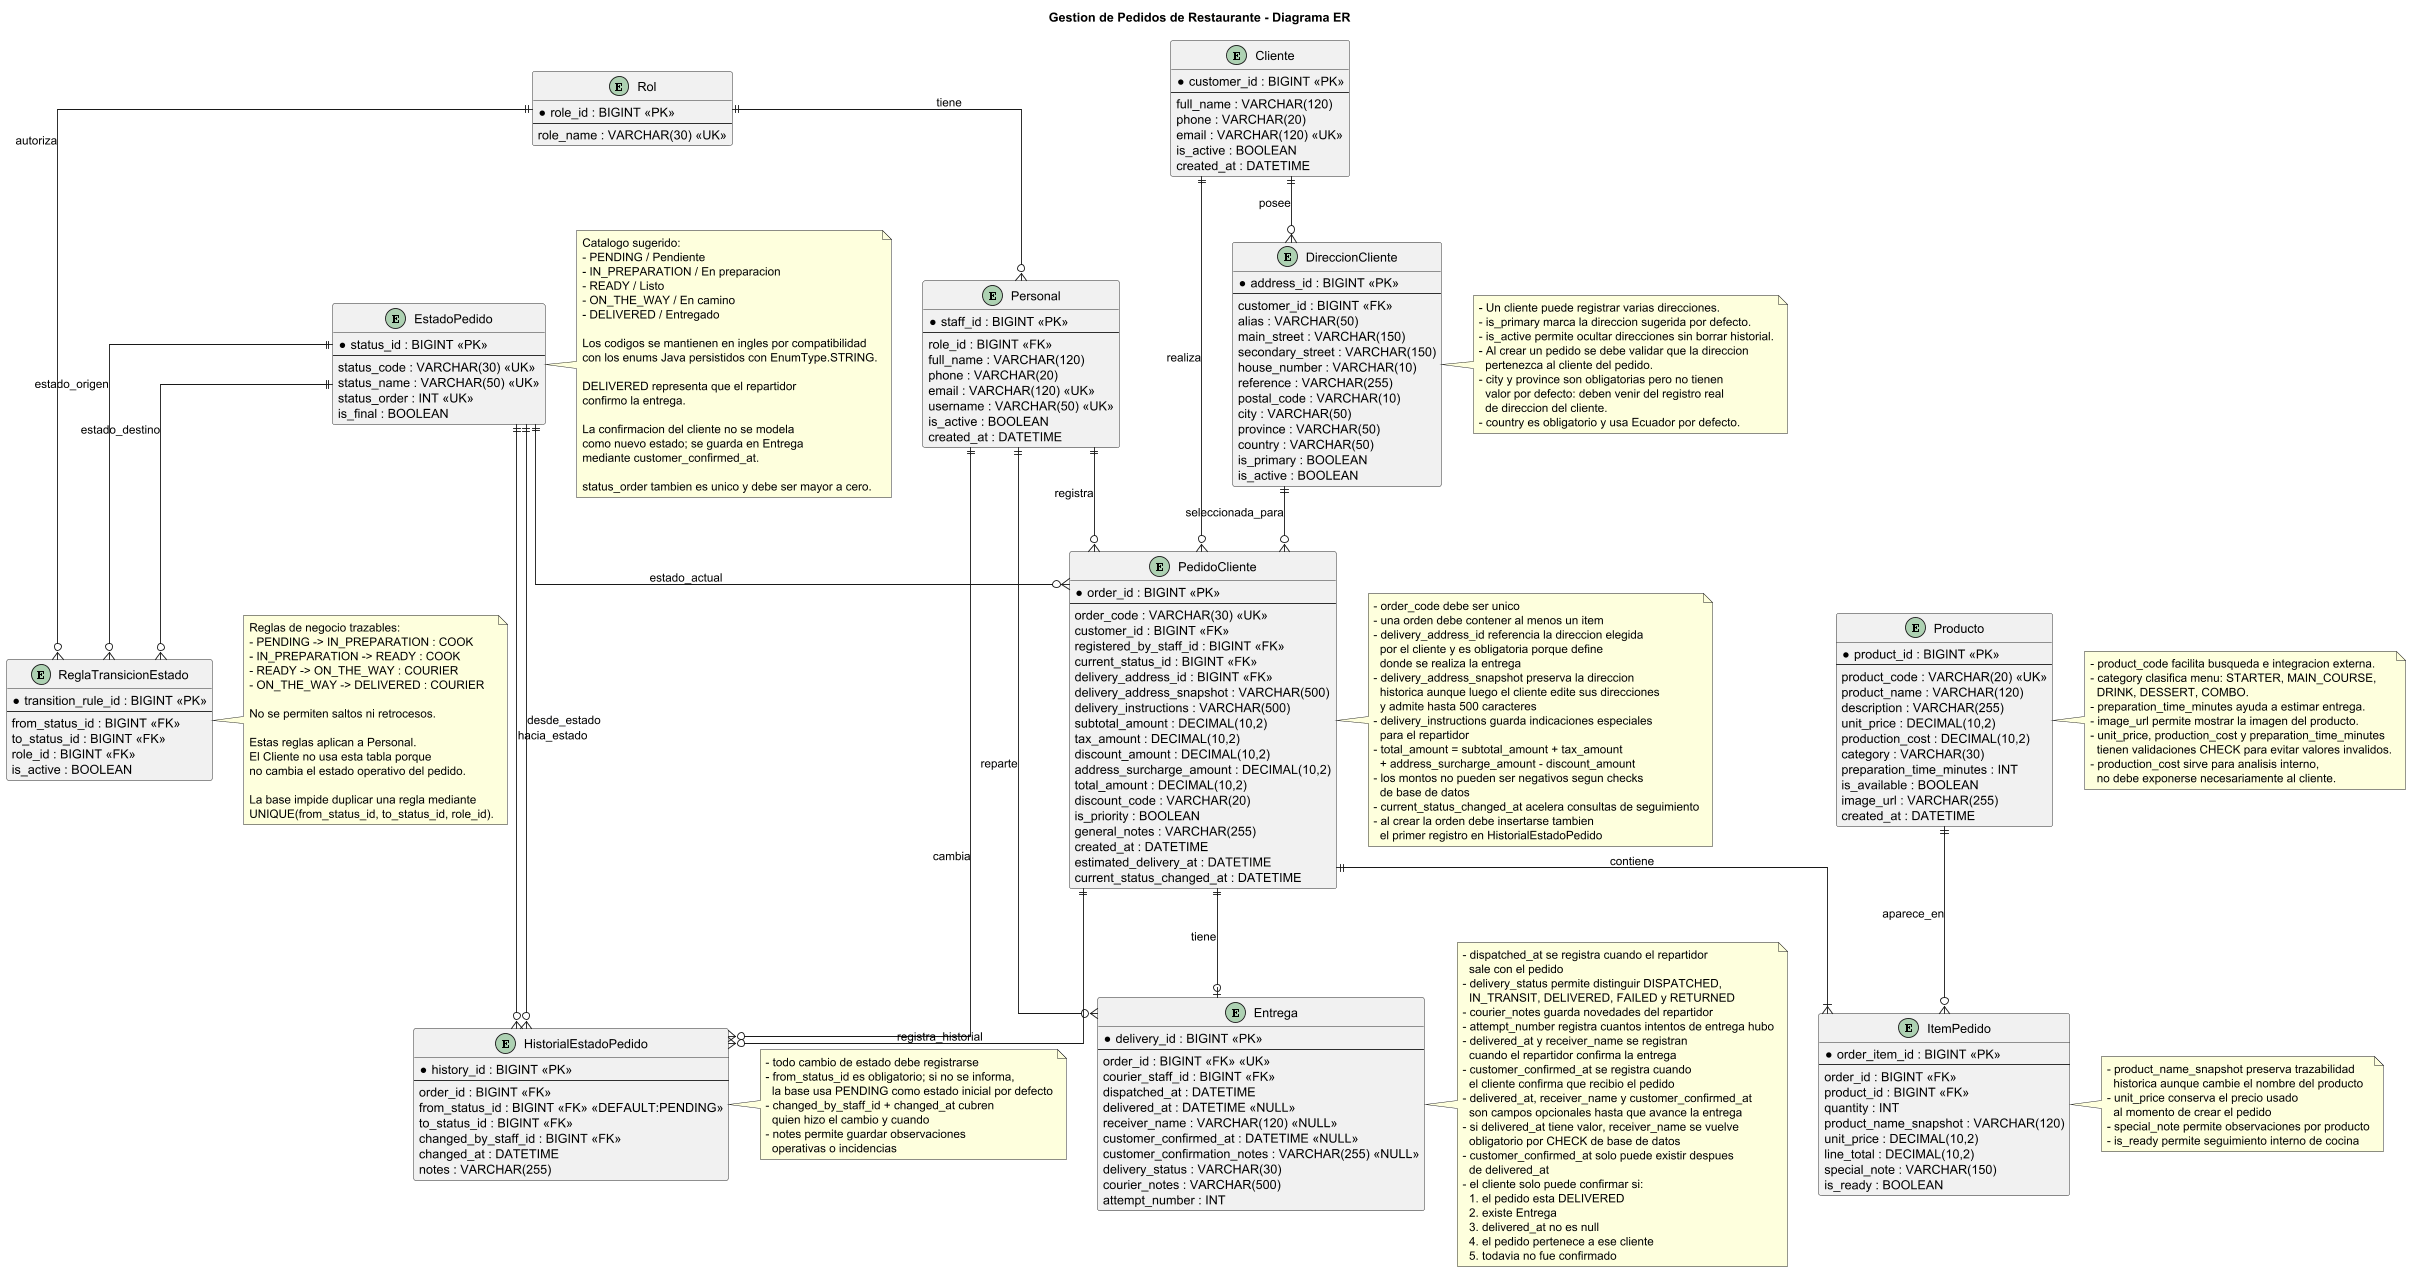

The diagram above was rendered by PlantUML. Its source (embedded in the PNG):
@startuml ER Diagram
title Gestion de Pedidos de Restaurante - Diagrama ER

hide methods
hide stereotypes
skinparam linetype ortho

entity "Rol" as Role {
  *role_id : BIGINT <<PK>>
  --
  role_name : VARCHAR(30) <<UK>>
}

entity "Personal" as Staff {
  *staff_id : BIGINT <<PK>>
  --
  role_id : BIGINT <<FK>>
  full_name : VARCHAR(120)
  phone : VARCHAR(20)
  email : VARCHAR(120) <<UK>>
  username : VARCHAR(50) <<UK>>
  is_active : BOOLEAN
  created_at : DATETIME
}

entity "Cliente" as Customer {
  *customer_id : BIGINT <<PK>>
  --
  full_name : VARCHAR(120)
  phone : VARCHAR(20)
  email : VARCHAR(120) <<UK>>
  is_active : BOOLEAN
  created_at : DATETIME
}

entity "DireccionCliente" as CustomerAddress {
  *address_id : BIGINT <<PK>>
  --
  customer_id : BIGINT <<FK>>
  alias : VARCHAR(50)
  main_street : VARCHAR(150)
  secondary_street : VARCHAR(150)
  house_number : VARCHAR(10)
  reference : VARCHAR(255)
  postal_code : VARCHAR(10)
  city : VARCHAR(50)
  province : VARCHAR(50)
  country : VARCHAR(50)
  is_primary : BOOLEAN
  is_active : BOOLEAN
}

entity "Producto" as Product {
  *product_id : BIGINT <<PK>>
  --
  product_code : VARCHAR(20) <<UK>>
  product_name : VARCHAR(120)
  description : VARCHAR(255)
  unit_price : DECIMAL(10,2)
  production_cost : DECIMAL(10,2)
  category : VARCHAR(30)
  preparation_time_minutes : INT
  is_available : BOOLEAN
  image_url : VARCHAR(255)
  created_at : DATETIME
}

entity "EstadoPedido" as OrderStatus {
  *status_id : BIGINT <<PK>>
  --
  status_code : VARCHAR(30) <<UK>>
  status_name : VARCHAR(50) <<UK>>
  status_order : INT <<UK>>
  is_final : BOOLEAN
}

entity "ReglaTransicionEstado" as OrderStatusTransitionRule {
  *transition_rule_id : BIGINT <<PK>>
  --
  from_status_id : BIGINT <<FK>>
  to_status_id : BIGINT <<FK>>
  role_id : BIGINT <<FK>>
  is_active : BOOLEAN
}

entity "PedidoCliente" as CustomerOrder {
  *order_id : BIGINT <<PK>>
  --
  order_code : VARCHAR(30) <<UK>>
  customer_id : BIGINT <<FK>>
  registered_by_staff_id : BIGINT <<FK>>
  current_status_id : BIGINT <<FK>>
  delivery_address_id : BIGINT <<FK>>
  delivery_address_snapshot : VARCHAR(500)
  delivery_instructions : VARCHAR(500)
  subtotal_amount : DECIMAL(10,2)
  tax_amount : DECIMAL(10,2)
  discount_amount : DECIMAL(10,2)
  address_surcharge_amount : DECIMAL(10,2)
  total_amount : DECIMAL(10,2)
  discount_code : VARCHAR(20)
  is_priority : BOOLEAN
  general_notes : VARCHAR(255)
  created_at : DATETIME
  estimated_delivery_at : DATETIME
  current_status_changed_at : DATETIME
}

entity "ItemPedido" as OrderItem {
  *order_item_id : BIGINT <<PK>>
  --
  order_id : BIGINT <<FK>>
  product_id : BIGINT <<FK>>
  quantity : INT
  product_name_snapshot : VARCHAR(120)
  unit_price : DECIMAL(10,2)
  line_total : DECIMAL(10,2)
  special_note : VARCHAR(150)
  is_ready : BOOLEAN
}

entity "HistorialEstadoPedido" as OrderStatusHistory {
  *history_id : BIGINT <<PK>>
  --
  order_id : BIGINT <<FK>>
  from_status_id : BIGINT <<FK>> <<DEFAULT:PENDING>>
  to_status_id : BIGINT <<FK>>
  changed_by_staff_id : BIGINT <<FK>>
  changed_at : DATETIME
  notes : VARCHAR(255)
}

entity "Entrega" as Delivery {
  *delivery_id : BIGINT <<PK>>
  --
  order_id : BIGINT <<FK>> <<UK>>
  courier_staff_id : BIGINT <<FK>>
  dispatched_at : DATETIME
  delivered_at : DATETIME <<NULL>>
  receiver_name : VARCHAR(120) <<NULL>>
  customer_confirmed_at : DATETIME <<NULL>>
  customer_confirmation_notes : VARCHAR(255) <<NULL>>
  delivery_status : VARCHAR(30)
  courier_notes : VARCHAR(500)
  attempt_number : INT
}

Role ||--o{ Staff : tiene
Role ||--o{ OrderStatusTransitionRule : autoriza

Customer ||--o{ CustomerOrder : realiza
Customer ||--o{ CustomerAddress : posee
CustomerAddress ||--o{ CustomerOrder : seleccionada_para

Staff ||--o{ CustomerOrder : registra
Staff ||--o{ OrderStatusHistory : cambia
Staff ||--o{ Delivery : reparte

OrderStatus ||--o{ CustomerOrder : estado_actual
OrderStatus ||--o{ OrderStatusTransitionRule : estado_origen
OrderStatus ||--o{ OrderStatusTransitionRule : estado_destino
OrderStatus ||--o{ OrderStatusHistory : desde_estado
OrderStatus ||--o{ OrderStatusHistory : hacia_estado

CustomerOrder ||--|{ OrderItem : contiene
CustomerOrder ||--o{ OrderStatusHistory : registra_historial
CustomerOrder ||--o| Delivery : tiene

Product ||--o{ OrderItem : aparece_en

note right of CustomerOrder
- order_code debe ser unico
- una orden debe contener al menos un item
- delivery_address_id referencia la direccion elegida
  por el cliente y es obligatoria porque define
  donde se realiza la entrega
- delivery_address_snapshot preserva la direccion
  historica aunque luego el cliente edite sus direcciones
  y admite hasta 500 caracteres
- delivery_instructions guarda indicaciones especiales
  para el repartidor
- total_amount = subtotal_amount + tax_amount
  + address_surcharge_amount - discount_amount
- los montos no pueden ser negativos segun checks
  de base de datos
- current_status_changed_at acelera consultas de seguimiento
- al crear la orden debe insertarse tambien
  el primer registro en HistorialEstadoPedido
end note

note right of CustomerAddress
- Un cliente puede registrar varias direcciones.
- is_primary marca la direccion sugerida por defecto.
- is_active permite ocultar direcciones sin borrar historial.
- Al crear un pedido se debe validar que la direccion
  pertenezca al cliente del pedido.
- city y province son obligatorias pero no tienen
  valor por defecto: deben venir del registro real
  de direccion del cliente.
- country es obligatorio y usa Ecuador por defecto.
end note

note right of Product
- product_code facilita busqueda e integracion externa.
- category clasifica menu: STARTER, MAIN_COURSE,
  DRINK, DESSERT, COMBO.
- preparation_time_minutes ayuda a estimar entrega.
- image_url permite mostrar la imagen del producto.
- unit_price, production_cost y preparation_time_minutes
  tienen validaciones CHECK para evitar valores invalidos.
- production_cost sirve para analisis interno,
  no debe exponerse necesariamente al cliente.
end note

note right of OrderStatus
Catalogo sugerido:
- PENDING / Pendiente
- IN_PREPARATION / En preparacion
- READY / Listo
- ON_THE_WAY / En camino
- DELIVERED / Entregado

Los codigos se mantienen en ingles por compatibilidad
con los enums Java persistidos con EnumType.STRING.

DELIVERED representa que el repartidor
confirmo la entrega.

La confirmacion del cliente no se modela
como nuevo estado; se guarda en Entrega
mediante customer_confirmed_at.

status_order tambien es unico y debe ser mayor a cero.
end note

note right of OrderStatusTransitionRule
Reglas de negocio trazables:
- PENDING -> IN_PREPARATION : COOK
- IN_PREPARATION -> READY : COOK
- READY -> ON_THE_WAY : COURIER
- ON_THE_WAY -> DELIVERED : COURIER

No se permiten saltos ni retrocesos.

Estas reglas aplican a Personal.
El Cliente no usa esta tabla porque
no cambia el estado operativo del pedido.

La base impide duplicar una regla mediante
UNIQUE(from_status_id, to_status_id, role_id).
end note

note right of OrderStatusHistory
- todo cambio de estado debe registrarse
- from_status_id es obligatorio; si no se informa,
  la base usa PENDING como estado inicial por defecto
- changed_by_staff_id + changed_at cubren
  quien hizo el cambio y cuando
- notes permite guardar observaciones
  operativas o incidencias
end note

note right of OrderItem
- product_name_snapshot preserva trazabilidad
  historica aunque cambie el nombre del producto
- unit_price conserva el precio usado
  al momento de crear el pedido
- special_note permite observaciones por producto
- is_ready permite seguimiento interno de cocina
end note

note right of Delivery
- dispatched_at se registra cuando el repartidor
  sale con el pedido
- delivery_status permite distinguir DISPATCHED,
  IN_TRANSIT, DELIVERED, FAILED y RETURNED
- courier_notes guarda novedades del repartidor
- attempt_number registra cuantos intentos de entrega hubo
- delivered_at y receiver_name se registran
  cuando el repartidor confirma la entrega
- customer_confirmed_at se registra cuando
  el cliente confirma que recibio el pedido
- delivered_at, receiver_name y customer_confirmed_at
  son campos opcionales hasta que avance la entrega
- si delivered_at tiene valor, receiver_name se vuelve
  obligatorio por CHECK de base de datos
- customer_confirmed_at solo puede existir despues
  de delivered_at
- el cliente solo puede confirmar si:
  1. el pedido esta DELIVERED
  2. existe Entrega
  3. delivered_at no es null
  4. el pedido pertenece a ese cliente
  5. todavia no fue confirmado
end note

@enduml